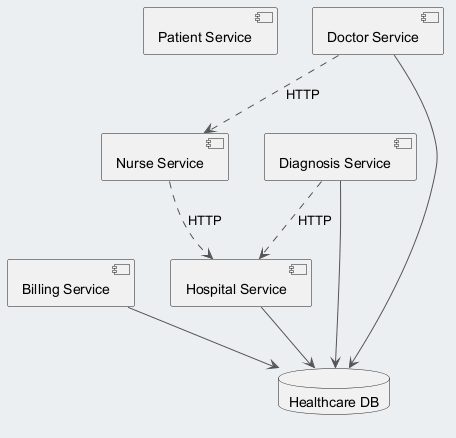

The diagram above was rendered by PlantUML. Its source (embedded in the PNG):
@startuml
skinparam backgroundColor #ECEFF1
skinparam classBackgroundColor #FFFFFF
skinparam classBorderColor #455A64
skinparam ArrowColor #555555
component "Patient Service" as C_PatientService
component "Billing Service" as C_BillingService
component "Diagnosis Service" as C_DiagnosisService
component "Hospital Service" as C_HospitalService
component "Nurse Service" as C_NurseService
component "Doctor Service" as C_DoctorService
database "Healthcare DB" as DB_healthcare
C_BillingService --> DB_healthcare
C_DiagnosisService --> DB_healthcare
C_HospitalService --> DB_healthcare
C_DoctorService --> DB_healthcare
C_NurseService ..> C_HospitalService : HTTP
C_DiagnosisService ..> C_HospitalService : HTTP
C_DoctorService ..> C_NurseService : HTTP
@enduml